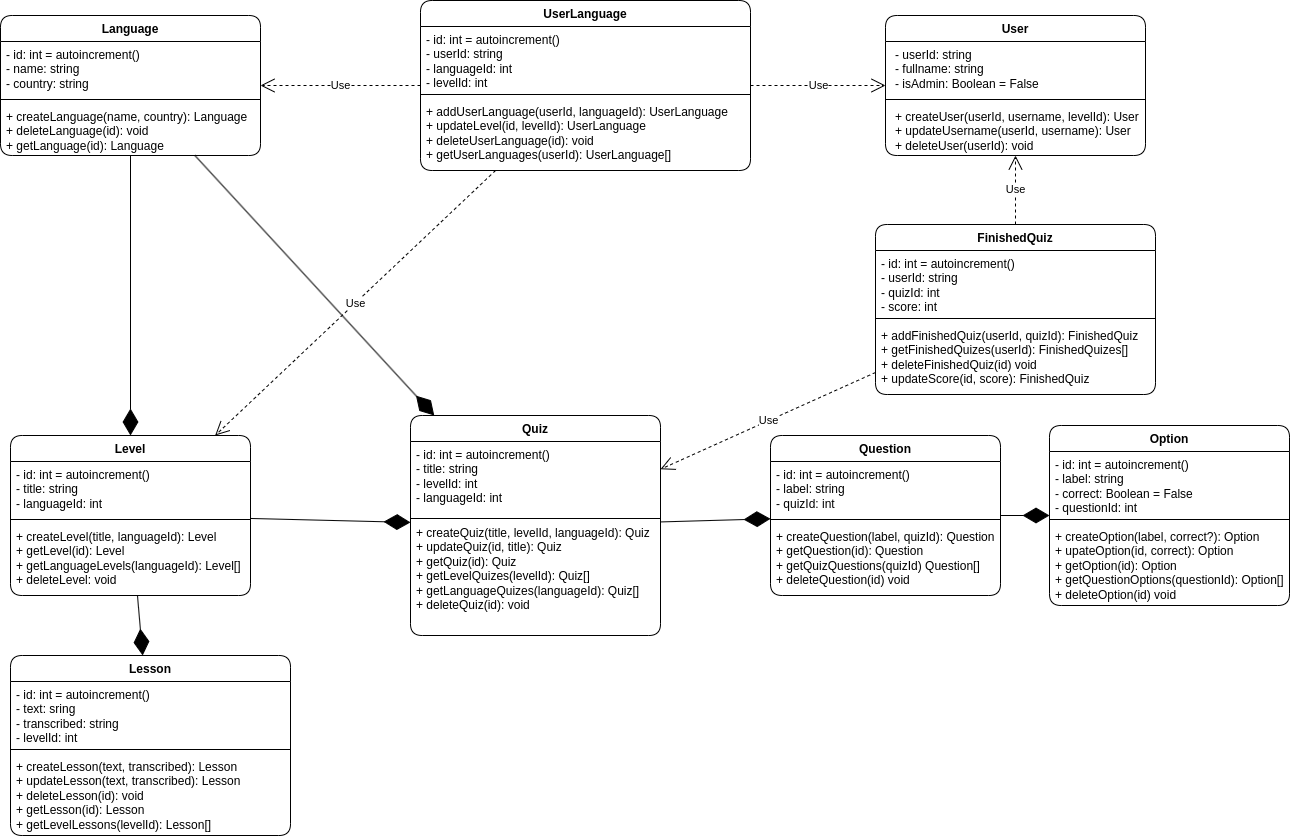

The diagram above was exported from draw.io. Its source (the exported page's mxGraphModel, read from the mxfile embedded in the PNG):
<mxGraphModel dx="1059" dy="696" grid="1" gridSize="10" guides="1" tooltips="1" connect="1" arrows="1" fold="1" page="1" pageScale="1" pageWidth="827" pageHeight="1169" math="0" shadow="0">
  <root>
    <mxCell id="0" />
    <mxCell id="1" parent="0" />
    <mxCell id="31enBd58k9OhW9lJg7gS-4" value="User" style="swimlane;fontStyle=1;align=center;verticalAlign=top;childLayout=stackLayout;horizontal=1;startSize=26;horizontalStack=0;resizeParent=1;resizeParentMax=0;resizeLast=0;collapsible=1;marginBottom=0;whiteSpace=wrap;html=1;rounded=1;labelBackgroundColor=none;" parent="1" vertex="1">
      <mxGeometry x="915" y="290" width="260" height="140" as="geometry" />
    </mxCell>
    <mxCell id="31enBd58k9OhW9lJg7gS-5" value="&lt;p style=&quot;margin: 0px 0px 0px 4px;&quot;&gt;- userId: string&lt;/p&gt;&lt;p style=&quot;margin: 0px 0px 0px 4px;&quot;&gt;- fullname: string&lt;/p&gt;&lt;p style=&quot;margin: 0px 0px 0px 4px;&quot;&gt;- isAdmin: Boolean = False&lt;/p&gt;" style="text;strokeColor=none;fillColor=none;align=left;verticalAlign=top;spacingLeft=4;spacingRight=4;overflow=hidden;rotatable=0;points=[[0,0.5],[1,0.5]];portConstraint=eastwest;whiteSpace=wrap;html=1;rounded=1;labelBackgroundColor=none;" parent="31enBd58k9OhW9lJg7gS-4" vertex="1">
      <mxGeometry y="26" width="260" height="54" as="geometry" />
    </mxCell>
    <mxCell id="31enBd58k9OhW9lJg7gS-6" value="" style="line;strokeWidth=1;fillColor=none;align=left;verticalAlign=middle;spacingTop=-1;spacingLeft=3;spacingRight=3;rotatable=0;labelPosition=right;points=[];portConstraint=eastwest;rounded=1;labelBackgroundColor=none;" parent="31enBd58k9OhW9lJg7gS-4" vertex="1">
      <mxGeometry y="80" width="260" height="8" as="geometry" />
    </mxCell>
    <mxCell id="31enBd58k9OhW9lJg7gS-7" value="&lt;p style=&quot;margin: 0px 0px 0px 4px;&quot;&gt;+ createUser(userId, username, levelId): User&lt;/p&gt;&lt;p style=&quot;margin: 0px 0px 0px 4px;&quot;&gt;+ updateUsername(userId, username): User&lt;/p&gt;&lt;p style=&quot;margin: 0px 0px 0px 4px;&quot;&gt;+ deleteUser(userId): void&lt;/p&gt;" style="text;strokeColor=none;fillColor=none;align=left;verticalAlign=top;spacingLeft=4;spacingRight=4;overflow=hidden;rotatable=0;points=[[0,0.5],[1,0.5]];portConstraint=eastwest;whiteSpace=wrap;html=1;rounded=1;labelBackgroundColor=none;" parent="31enBd58k9OhW9lJg7gS-4" vertex="1">
      <mxGeometry y="88" width="260" height="52" as="geometry" />
    </mxCell>
    <mxCell id="31enBd58k9OhW9lJg7gS-8" value="Language" style="swimlane;fontStyle=1;align=center;verticalAlign=top;childLayout=stackLayout;horizontal=1;startSize=26;horizontalStack=0;resizeParent=1;resizeParentMax=0;resizeLast=0;collapsible=1;marginBottom=0;whiteSpace=wrap;html=1;rounded=1;labelBackgroundColor=none;" parent="1" vertex="1">
      <mxGeometry x="30" y="290" width="260" height="140" as="geometry" />
    </mxCell>
    <mxCell id="31enBd58k9OhW9lJg7gS-9" value="- id: int = autoincrement()&lt;div&gt;- name: string&lt;/div&gt;&lt;div&gt;- country: string&lt;/div&gt;" style="text;strokeColor=none;fillColor=none;align=left;verticalAlign=top;spacingLeft=4;spacingRight=4;overflow=hidden;rotatable=0;points=[[0,0.5],[1,0.5]];portConstraint=eastwest;whiteSpace=wrap;html=1;rounded=1;labelBackgroundColor=none;" parent="31enBd58k9OhW9lJg7gS-8" vertex="1">
      <mxGeometry y="26" width="260" height="54" as="geometry" />
    </mxCell>
    <mxCell id="31enBd58k9OhW9lJg7gS-10" value="" style="line;strokeWidth=1;fillColor=none;align=left;verticalAlign=middle;spacingTop=-1;spacingLeft=3;spacingRight=3;rotatable=0;labelPosition=right;points=[];portConstraint=eastwest;rounded=1;labelBackgroundColor=none;" parent="31enBd58k9OhW9lJg7gS-8" vertex="1">
      <mxGeometry y="80" width="260" height="8" as="geometry" />
    </mxCell>
    <mxCell id="31enBd58k9OhW9lJg7gS-11" value="+ createLanguage(name, country): Language&lt;div&gt;+ deleteLanguage(id): void&lt;/div&gt;&lt;div&gt;+ getLanguage(id): Language&lt;/div&gt;" style="text;strokeColor=none;fillColor=none;align=left;verticalAlign=top;spacingLeft=4;spacingRight=4;overflow=hidden;rotatable=0;points=[[0,0.5],[1,0.5]];portConstraint=eastwest;whiteSpace=wrap;html=1;rounded=1;labelBackgroundColor=none;" parent="31enBd58k9OhW9lJg7gS-8" vertex="1">
      <mxGeometry y="88" width="260" height="52" as="geometry" />
    </mxCell>
    <mxCell id="31enBd58k9OhW9lJg7gS-12" value="Level" style="swimlane;fontStyle=1;align=center;verticalAlign=top;childLayout=stackLayout;horizontal=1;startSize=26;horizontalStack=0;resizeParent=1;resizeParentMax=0;resizeLast=0;collapsible=1;marginBottom=0;whiteSpace=wrap;html=1;rounded=1;labelBackgroundColor=none;" parent="1" vertex="1">
      <mxGeometry x="40" y="710" width="240" height="160" as="geometry" />
    </mxCell>
    <mxCell id="31enBd58k9OhW9lJg7gS-13" value="- id: int = autoincrement()&lt;div&gt;- title: string&lt;/div&gt;&lt;div&gt;- languageId: int&lt;/div&gt;" style="text;strokeColor=none;fillColor=none;align=left;verticalAlign=top;spacingLeft=4;spacingRight=4;overflow=hidden;rotatable=0;points=[[0,0.5],[1,0.5]];portConstraint=eastwest;whiteSpace=wrap;html=1;rounded=1;labelBackgroundColor=none;" parent="31enBd58k9OhW9lJg7gS-12" vertex="1">
      <mxGeometry y="26" width="240" height="54" as="geometry" />
    </mxCell>
    <mxCell id="31enBd58k9OhW9lJg7gS-14" value="" style="line;strokeWidth=1;fillColor=none;align=left;verticalAlign=middle;spacingTop=-1;spacingLeft=3;spacingRight=3;rotatable=0;labelPosition=right;points=[];portConstraint=eastwest;rounded=1;labelBackgroundColor=none;" parent="31enBd58k9OhW9lJg7gS-12" vertex="1">
      <mxGeometry y="80" width="240" height="8" as="geometry" />
    </mxCell>
    <mxCell id="31enBd58k9OhW9lJg7gS-15" value="+ createLevel(title, languageId): Level&lt;div&gt;+ getLevel(id): Level&lt;/div&gt;&lt;div&gt;&lt;span style=&quot;background-color: initial;&quot;&gt;+ getLanguageLevels(languageId): Level[]&lt;/span&gt;&lt;/div&gt;&lt;div&gt;&lt;span style=&quot;background-color: initial;&quot;&gt;+ deleteLevel: void&lt;/span&gt;&lt;/div&gt;" style="text;strokeColor=none;fillColor=none;align=left;verticalAlign=top;spacingLeft=4;spacingRight=4;overflow=hidden;rotatable=0;points=[[0,0.5],[1,0.5]];portConstraint=eastwest;whiteSpace=wrap;html=1;rounded=1;labelBackgroundColor=none;" parent="31enBd58k9OhW9lJg7gS-12" vertex="1">
      <mxGeometry y="88" width="240" height="72" as="geometry" />
    </mxCell>
    <mxCell id="31enBd58k9OhW9lJg7gS-16" value="Quiz" style="swimlane;fontStyle=1;align=center;verticalAlign=top;childLayout=stackLayout;horizontal=1;startSize=26;horizontalStack=0;resizeParent=1;resizeParentMax=0;resizeLast=0;collapsible=1;marginBottom=0;whiteSpace=wrap;html=1;rounded=1;labelBackgroundColor=none;" parent="1" vertex="1">
      <mxGeometry x="440" y="690" width="250" height="220" as="geometry" />
    </mxCell>
    <mxCell id="31enBd58k9OhW9lJg7gS-17" value="- id: int = autoincrement()&lt;div&gt;- title: string&lt;/div&gt;&lt;div&gt;- levelId: int&lt;/div&gt;&lt;div&gt;- languageId: int&lt;/div&gt;" style="text;strokeColor=none;fillColor=none;align=left;verticalAlign=top;spacingLeft=4;spacingRight=4;overflow=hidden;rotatable=0;points=[[0,0.5],[1,0.5]];portConstraint=eastwest;whiteSpace=wrap;html=1;rounded=1;labelBackgroundColor=none;glass=1;" parent="31enBd58k9OhW9lJg7gS-16" vertex="1">
      <mxGeometry y="26" width="250" height="76" as="geometry" />
    </mxCell>
    <mxCell id="31enBd58k9OhW9lJg7gS-18" value="" style="line;strokeWidth=1;fillColor=none;align=left;verticalAlign=middle;spacingTop=-1;spacingLeft=3;spacingRight=3;rotatable=0;labelPosition=right;points=[];portConstraint=eastwest;rounded=1;labelBackgroundColor=none;" parent="31enBd58k9OhW9lJg7gS-16" vertex="1">
      <mxGeometry y="102" width="250" height="2" as="geometry" />
    </mxCell>
    <mxCell id="31enBd58k9OhW9lJg7gS-19" value="+ createQuiz(title, levelId, languageId): Quiz&lt;div&gt;+ updateQuiz(id, title): Quiz&lt;/div&gt;&lt;div&gt;+ getQuiz(id): Quiz&lt;/div&gt;&lt;div&gt;+ getLevelQuizes(levelId): Quiz[]&lt;/div&gt;&lt;div&gt;+ getLanguageQuizes(languageId): Quiz[]&lt;/div&gt;&lt;div&gt;+ deleteQuiz(id): void&lt;/div&gt;" style="text;strokeColor=none;fillColor=none;align=left;verticalAlign=top;spacingLeft=4;spacingRight=4;overflow=hidden;rotatable=0;points=[[0,0.5],[1,0.5]];portConstraint=eastwest;whiteSpace=wrap;html=1;rounded=1;labelBackgroundColor=none;" parent="31enBd58k9OhW9lJg7gS-16" vertex="1">
      <mxGeometry y="104" width="250" height="116" as="geometry" />
    </mxCell>
    <mxCell id="31enBd58k9OhW9lJg7gS-20" value="Question" style="swimlane;fontStyle=1;align=center;verticalAlign=top;childLayout=stackLayout;horizontal=1;startSize=26;horizontalStack=0;resizeParent=1;resizeParentMax=0;resizeLast=0;collapsible=1;marginBottom=0;whiteSpace=wrap;html=1;rounded=1;labelBackgroundColor=none;" parent="1" vertex="1">
      <mxGeometry x="800" y="710" width="230" height="160" as="geometry" />
    </mxCell>
    <mxCell id="31enBd58k9OhW9lJg7gS-21" value="- id: int = autoincrement()&lt;div&gt;- label: string&lt;/div&gt;&lt;div&gt;- quizId: int&lt;/div&gt;" style="text;strokeColor=none;fillColor=none;align=left;verticalAlign=top;spacingLeft=4;spacingRight=4;overflow=hidden;rotatable=0;points=[[0,0.5],[1,0.5]];portConstraint=eastwest;whiteSpace=wrap;html=1;rounded=1;labelBackgroundColor=none;" parent="31enBd58k9OhW9lJg7gS-20" vertex="1">
      <mxGeometry y="26" width="230" height="54" as="geometry" />
    </mxCell>
    <mxCell id="31enBd58k9OhW9lJg7gS-22" value="" style="line;strokeWidth=1;fillColor=none;align=left;verticalAlign=middle;spacingTop=-1;spacingLeft=3;spacingRight=3;rotatable=0;labelPosition=right;points=[];portConstraint=eastwest;rounded=1;labelBackgroundColor=none;" parent="31enBd58k9OhW9lJg7gS-20" vertex="1">
      <mxGeometry y="80" width="230" height="8" as="geometry" />
    </mxCell>
    <mxCell id="31enBd58k9OhW9lJg7gS-23" value="+ createQuestion(label, quizId): Question&lt;div&gt;+ getQuestion(id): Question&lt;/div&gt;&lt;div&gt;+ getQuizQuestions(quizId) Question[]&lt;/div&gt;&lt;div&gt;+ deleteQuestion(id) void&lt;/div&gt;" style="text;strokeColor=none;fillColor=none;align=left;verticalAlign=top;spacingLeft=4;spacingRight=4;overflow=hidden;rotatable=0;points=[[0,0.5],[1,0.5]];portConstraint=eastwest;whiteSpace=wrap;html=1;rounded=1;labelBackgroundColor=none;" parent="31enBd58k9OhW9lJg7gS-20" vertex="1">
      <mxGeometry y="88" width="230" height="72" as="geometry" />
    </mxCell>
    <mxCell id="31enBd58k9OhW9lJg7gS-24" value="Option" style="swimlane;fontStyle=1;align=center;verticalAlign=top;childLayout=stackLayout;horizontal=1;startSize=26;horizontalStack=0;resizeParent=1;resizeParentMax=0;resizeLast=0;collapsible=1;marginBottom=0;whiteSpace=wrap;html=1;rounded=1;labelBackgroundColor=none;" parent="1" vertex="1">
      <mxGeometry x="1079" y="700" width="240" height="180" as="geometry" />
    </mxCell>
    <mxCell id="31enBd58k9OhW9lJg7gS-25" value="- id: int = autoincrement()&lt;div&gt;- label: string&lt;/div&gt;&lt;div&gt;- correct: Boolean = False&lt;/div&gt;&lt;div&gt;- questionId: int&lt;/div&gt;" style="text;strokeColor=none;fillColor=none;align=left;verticalAlign=top;spacingLeft=4;spacingRight=4;overflow=hidden;rotatable=0;points=[[0,0.5],[1,0.5]];portConstraint=eastwest;whiteSpace=wrap;html=1;rounded=1;labelBackgroundColor=none;" parent="31enBd58k9OhW9lJg7gS-24" vertex="1">
      <mxGeometry y="26" width="240" height="64" as="geometry" />
    </mxCell>
    <mxCell id="31enBd58k9OhW9lJg7gS-26" value="" style="line;strokeWidth=1;fillColor=none;align=left;verticalAlign=middle;spacingTop=-1;spacingLeft=3;spacingRight=3;rotatable=0;labelPosition=right;points=[];portConstraint=eastwest;rounded=1;labelBackgroundColor=none;" parent="31enBd58k9OhW9lJg7gS-24" vertex="1">
      <mxGeometry y="90" width="240" height="8" as="geometry" />
    </mxCell>
    <mxCell id="31enBd58k9OhW9lJg7gS-27" value="+ createOption(label, correct?): Option&lt;div&gt;+ upateOption(id, correct): Option&lt;/div&gt;&lt;div&gt;+ getOption(id): Option&lt;/div&gt;&lt;div&gt;+ getQuestionOptions(questionId): Option[]&lt;/div&gt;&lt;div&gt;+ deleteOption(id) void&lt;/div&gt;" style="text;strokeColor=none;fillColor=none;align=left;verticalAlign=top;spacingLeft=4;spacingRight=4;overflow=hidden;rotatable=0;points=[[0,0.5],[1,0.5]];portConstraint=eastwest;whiteSpace=wrap;html=1;rounded=1;labelBackgroundColor=none;" parent="31enBd58k9OhW9lJg7gS-24" vertex="1">
      <mxGeometry y="98" width="240" height="82" as="geometry" />
    </mxCell>
    <mxCell id="31enBd58k9OhW9lJg7gS-29" value="" style="endArrow=diamondThin;endFill=1;endSize=24;html=1;rounded=1;" parent="1" source="31enBd58k9OhW9lJg7gS-16" target="31enBd58k9OhW9lJg7gS-20" edge="1">
      <mxGeometry width="160" relative="1" as="geometry">
        <mxPoint x="500" y="310" as="sourcePoint" />
        <mxPoint x="660" y="310" as="targetPoint" />
      </mxGeometry>
    </mxCell>
    <mxCell id="31enBd58k9OhW9lJg7gS-30" value="" style="endArrow=diamondThin;endFill=1;endSize=24;html=1;rounded=1;" parent="1" source="31enBd58k9OhW9lJg7gS-20" target="31enBd58k9OhW9lJg7gS-24" edge="1">
      <mxGeometry width="160" relative="1" as="geometry">
        <mxPoint x="500" y="310" as="sourcePoint" />
        <mxPoint x="660" y="310" as="targetPoint" />
      </mxGeometry>
    </mxCell>
    <mxCell id="31enBd58k9OhW9lJg7gS-31" value="" style="endArrow=diamondThin;endFill=1;endSize=24;html=1;rounded=1;" parent="1" source="31enBd58k9OhW9lJg7gS-12" target="31enBd58k9OhW9lJg7gS-16" edge="1">
      <mxGeometry width="160" relative="1" as="geometry">
        <mxPoint x="500" y="310" as="sourcePoint" />
        <mxPoint x="660" y="310" as="targetPoint" />
      </mxGeometry>
    </mxCell>
    <mxCell id="31enBd58k9OhW9lJg7gS-32" value="UserLanguage" style="swimlane;fontStyle=1;align=center;verticalAlign=top;childLayout=stackLayout;horizontal=1;startSize=26;horizontalStack=0;resizeParent=1;resizeParentMax=0;resizeLast=0;collapsible=1;marginBottom=0;whiteSpace=wrap;html=1;rounded=1;" parent="1" vertex="1">
      <mxGeometry x="450" y="275" width="330" height="170" as="geometry" />
    </mxCell>
    <mxCell id="31enBd58k9OhW9lJg7gS-33" value="- id: int = autoincrement()&lt;div&gt;- userId: string&lt;/div&gt;&lt;div&gt;- languageId: int&lt;/div&gt;&lt;div&gt;- levelId: int&lt;/div&gt;" style="text;strokeColor=none;fillColor=none;align=left;verticalAlign=top;spacingLeft=4;spacingRight=4;overflow=hidden;rotatable=0;points=[[0,0.5],[1,0.5]];portConstraint=eastwest;whiteSpace=wrap;html=1;rounded=1;" parent="31enBd58k9OhW9lJg7gS-32" vertex="1">
      <mxGeometry y="26" width="330" height="64" as="geometry" />
    </mxCell>
    <mxCell id="31enBd58k9OhW9lJg7gS-34" value="" style="line;strokeWidth=1;fillColor=none;align=left;verticalAlign=middle;spacingTop=-1;spacingLeft=3;spacingRight=3;rotatable=0;labelPosition=right;points=[];portConstraint=eastwest;strokeColor=inherit;rounded=1;" parent="31enBd58k9OhW9lJg7gS-32" vertex="1">
      <mxGeometry y="90" width="330" height="8" as="geometry" />
    </mxCell>
    <mxCell id="31enBd58k9OhW9lJg7gS-35" value="+ addUserLanguage(userId, languageId): UserLanguage&lt;div&gt;+ updateLevel(id, levelId): UserLanguage&lt;/div&gt;&lt;div&gt;+ deleteUserLanguage(id): void&lt;/div&gt;&lt;div&gt;+ getUserLanguages(userId): UserLanguage[]&lt;/div&gt;" style="text;strokeColor=none;fillColor=none;align=left;verticalAlign=top;spacingLeft=4;spacingRight=4;overflow=hidden;rotatable=0;points=[[0,0.5],[1,0.5]];portConstraint=eastwest;whiteSpace=wrap;html=1;rounded=1;" parent="31enBd58k9OhW9lJg7gS-32" vertex="1">
      <mxGeometry y="98" width="330" height="72" as="geometry" />
    </mxCell>
    <mxCell id="31enBd58k9OhW9lJg7gS-37" value="" style="endArrow=diamondThin;endFill=1;endSize=24;html=1;rounded=1;" parent="1" source="31enBd58k9OhW9lJg7gS-8" target="31enBd58k9OhW9lJg7gS-16" edge="1">
      <mxGeometry width="160" relative="1" as="geometry">
        <mxPoint x="500" y="310" as="sourcePoint" />
        <mxPoint x="660" y="310" as="targetPoint" />
      </mxGeometry>
    </mxCell>
    <mxCell id="31enBd58k9OhW9lJg7gS-38" value="" style="endArrow=diamondThin;endFill=1;endSize=24;html=1;rounded=1;" parent="1" source="31enBd58k9OhW9lJg7gS-8" target="31enBd58k9OhW9lJg7gS-12" edge="1">
      <mxGeometry width="160" relative="1" as="geometry">
        <mxPoint x="500" y="310" as="sourcePoint" />
        <mxPoint x="660" y="310" as="targetPoint" />
      </mxGeometry>
    </mxCell>
    <mxCell id="31enBd58k9OhW9lJg7gS-39" value="Use" style="endArrow=open;endSize=12;dashed=1;html=1;rounded=1;" parent="1" source="31enBd58k9OhW9lJg7gS-32" target="31enBd58k9OhW9lJg7gS-4" edge="1">
      <mxGeometry width="160" relative="1" as="geometry">
        <mxPoint x="500" y="310" as="sourcePoint" />
        <mxPoint x="660" y="310" as="targetPoint" />
      </mxGeometry>
    </mxCell>
    <mxCell id="31enBd58k9OhW9lJg7gS-40" value="Use" style="endArrow=open;endSize=12;dashed=1;html=1;rounded=1;" parent="1" source="31enBd58k9OhW9lJg7gS-32" target="31enBd58k9OhW9lJg7gS-8" edge="1">
      <mxGeometry width="160" relative="1" as="geometry">
        <mxPoint x="500" y="310" as="sourcePoint" />
        <mxPoint x="660" y="310" as="targetPoint" />
      </mxGeometry>
    </mxCell>
    <mxCell id="31enBd58k9OhW9lJg7gS-41" value="Use" style="endArrow=open;endSize=12;dashed=1;html=1;rounded=1;" parent="1" source="31enBd58k9OhW9lJg7gS-32" target="31enBd58k9OhW9lJg7gS-12" edge="1">
      <mxGeometry width="160" relative="1" as="geometry">
        <mxPoint x="500" y="310" as="sourcePoint" />
        <mxPoint x="660" y="310" as="targetPoint" />
      </mxGeometry>
    </mxCell>
    <mxCell id="31enBd58k9OhW9lJg7gS-42" value="FinishedQuiz" style="swimlane;fontStyle=1;align=center;verticalAlign=top;childLayout=stackLayout;horizontal=1;startSize=26;horizontalStack=0;resizeParent=1;resizeParentMax=0;resizeLast=0;collapsible=1;marginBottom=0;whiteSpace=wrap;html=1;rounded=1;" parent="1" vertex="1">
      <mxGeometry x="905" y="499" width="280" height="170" as="geometry" />
    </mxCell>
    <mxCell id="31enBd58k9OhW9lJg7gS-43" value="- id: int = autoincrement()&lt;div&gt;- userId: string&lt;/div&gt;&lt;div&gt;- quizId: int&lt;/div&gt;&lt;div&gt;- score: int&lt;/div&gt;" style="text;strokeColor=none;fillColor=none;align=left;verticalAlign=top;spacingLeft=4;spacingRight=4;overflow=hidden;rotatable=0;points=[[0,0.5],[1,0.5]];portConstraint=eastwest;whiteSpace=wrap;html=1;rounded=1;" parent="31enBd58k9OhW9lJg7gS-42" vertex="1">
      <mxGeometry y="26" width="280" height="64" as="geometry" />
    </mxCell>
    <mxCell id="31enBd58k9OhW9lJg7gS-44" value="" style="line;strokeWidth=1;fillColor=none;align=left;verticalAlign=middle;spacingTop=-1;spacingLeft=3;spacingRight=3;rotatable=0;labelPosition=right;points=[];portConstraint=eastwest;strokeColor=inherit;rounded=1;" parent="31enBd58k9OhW9lJg7gS-42" vertex="1">
      <mxGeometry y="90" width="280" height="8" as="geometry" />
    </mxCell>
    <mxCell id="31enBd58k9OhW9lJg7gS-45" value="+ addFinishedQuiz(userId, quizId): FinishedQuiz&lt;div&gt;+ getFinishedQuizes(userId): FinishedQuizes[]&lt;/div&gt;&lt;div&gt;+ deleteFinishedQuiz(id) void&lt;/div&gt;&lt;div&gt;+ updateScore(id, score): FinishedQuiz&lt;/div&gt;" style="text;strokeColor=none;fillColor=none;align=left;verticalAlign=top;spacingLeft=4;spacingRight=4;overflow=hidden;rotatable=0;points=[[0,0.5],[1,0.5]];portConstraint=eastwest;whiteSpace=wrap;html=1;rounded=1;" parent="31enBd58k9OhW9lJg7gS-42" vertex="1">
      <mxGeometry y="98" width="280" height="72" as="geometry" />
    </mxCell>
    <mxCell id="31enBd58k9OhW9lJg7gS-46" value="Use" style="endArrow=open;endSize=12;dashed=1;html=1;rounded=1;" parent="1" source="31enBd58k9OhW9lJg7gS-42" target="31enBd58k9OhW9lJg7gS-4" edge="1">
      <mxGeometry width="160" relative="1" as="geometry">
        <mxPoint x="860" y="520" as="sourcePoint" />
        <mxPoint x="1020" y="520" as="targetPoint" />
      </mxGeometry>
    </mxCell>
    <mxCell id="31enBd58k9OhW9lJg7gS-47" value="Use" style="endArrow=open;endSize=12;dashed=1;html=1;rounded=1;" parent="1" source="31enBd58k9OhW9lJg7gS-42" target="31enBd58k9OhW9lJg7gS-16" edge="1">
      <mxGeometry width="160" relative="1" as="geometry">
        <mxPoint x="860" y="520" as="sourcePoint" />
        <mxPoint x="1020" y="520" as="targetPoint" />
      </mxGeometry>
    </mxCell>
    <mxCell id="z3XN3Mv-aVg_TXbEx87h-1" value="Lesson" style="swimlane;fontStyle=1;align=center;verticalAlign=top;childLayout=stackLayout;horizontal=1;startSize=26;horizontalStack=0;resizeParent=1;resizeParentMax=0;resizeLast=0;collapsible=1;marginBottom=0;whiteSpace=wrap;html=1;rounded=1;" parent="1" vertex="1">
      <mxGeometry x="40" y="930" width="280" height="180" as="geometry" />
    </mxCell>
    <mxCell id="z3XN3Mv-aVg_TXbEx87h-2" value="- id: int = autoincrement()&lt;div&gt;- text: sring&lt;/div&gt;&lt;div&gt;- transcribed: string&lt;/div&gt;&lt;div&gt;- levelId: int&lt;/div&gt;" style="text;strokeColor=none;fillColor=none;align=left;verticalAlign=top;spacingLeft=4;spacingRight=4;overflow=hidden;rotatable=0;points=[[0,0.5],[1,0.5]];portConstraint=eastwest;whiteSpace=wrap;html=1;rounded=1;" parent="z3XN3Mv-aVg_TXbEx87h-1" vertex="1">
      <mxGeometry y="26" width="280" height="64" as="geometry" />
    </mxCell>
    <mxCell id="z3XN3Mv-aVg_TXbEx87h-3" value="" style="line;strokeWidth=1;fillColor=none;align=left;verticalAlign=middle;spacingTop=-1;spacingLeft=3;spacingRight=3;rotatable=0;labelPosition=right;points=[];portConstraint=eastwest;strokeColor=inherit;rounded=1;" parent="z3XN3Mv-aVg_TXbEx87h-1" vertex="1">
      <mxGeometry y="90" width="280" height="8" as="geometry" />
    </mxCell>
    <mxCell id="z3XN3Mv-aVg_TXbEx87h-4" value="+ createLesson(text, transcribed): Lesson&lt;div&gt;+ updateLesson(text, transcribed): Lesson&lt;/div&gt;&lt;div&gt;+ deleteLesson(id): void&lt;/div&gt;&lt;div&gt;+ getLesson(id): Lesson&lt;/div&gt;&lt;div&gt;+ getLevelLessons(levelId): Lesson[]&lt;/div&gt;" style="text;strokeColor=none;fillColor=none;align=left;verticalAlign=top;spacingLeft=4;spacingRight=4;overflow=hidden;rotatable=0;points=[[0,0.5],[1,0.5]];portConstraint=eastwest;whiteSpace=wrap;html=1;rounded=1;" parent="z3XN3Mv-aVg_TXbEx87h-1" vertex="1">
      <mxGeometry y="98" width="280" height="82" as="geometry" />
    </mxCell>
    <mxCell id="z3XN3Mv-aVg_TXbEx87h-5" value="" style="endArrow=diamondThin;endFill=1;endSize=24;html=1;rounded=1;" parent="1" source="31enBd58k9OhW9lJg7gS-12" target="z3XN3Mv-aVg_TXbEx87h-1" edge="1">
      <mxGeometry width="160" relative="1" as="geometry">
        <mxPoint x="270" y="940" as="sourcePoint" />
        <mxPoint x="430" y="940" as="targetPoint" />
      </mxGeometry>
    </mxCell>
  </root>
</mxGraphModel>